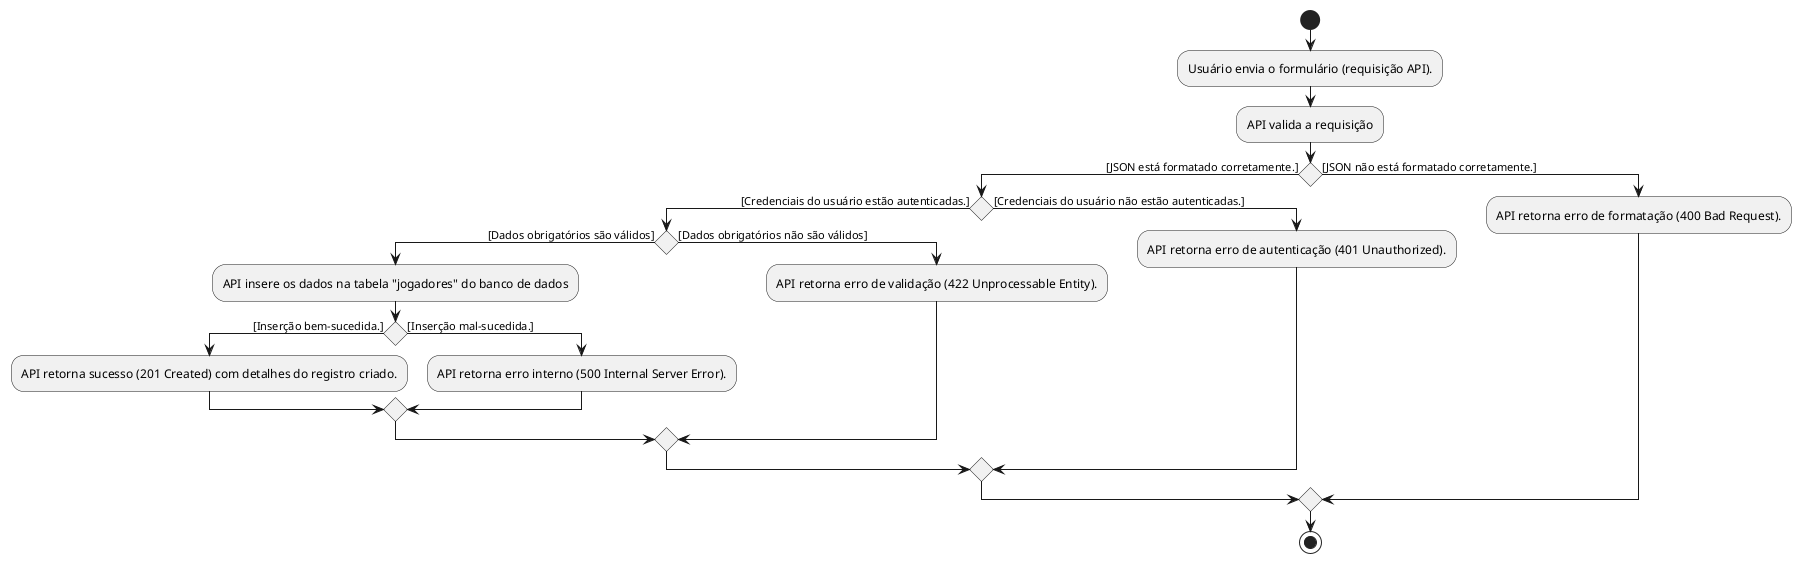

The diagram above was rendered by PlantUML. Its source (embedded in the PNG):
@startuml
start
:Usuário envia o formulário (requisição API).;
:API valida a requisição;
if () then ([JSON está formatado corretamente.])
    if () then ([Credenciais do usuário estão autenticadas.])
        if () then([Dados obrigatórios são válidos])
            :API insere os dados na tabela "jogadores" do banco de dados;
            if () then ([Inserção bem-sucedida.])
                :API retorna sucesso (201 Created) com detalhes do registro criado.;
            else ([Inserção mal-sucedida.])
                :API retorna erro interno (500 Internal Server Error).;
            endif
        else ([Dados obrigatórios não são válidos])
            :API retorna erro de validação (422 Unprocessable Entity).;
        endif
    else ([Credenciais do usuário não estão autenticadas.])
        :API retorna erro de autenticação (401 Unauthorized).;
    endif
else ([JSON não está formatado corretamente.])
    :API retorna erro de formatação (400 Bad Request).;
endif
stop
@enduml